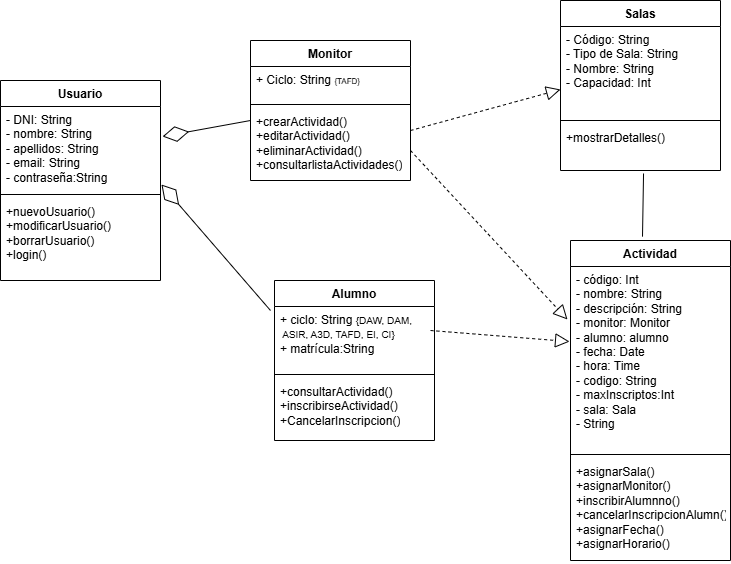

The diagram above was exported from draw.io. Its source (the exported page's mxGraphModel, read from the mxfile embedded in the PNG):
<mxGraphModel dx="1665" dy="-272" grid="1" gridSize="10" guides="1" tooltips="1" connect="1" arrows="1" fold="1" page="1" pageScale="1" pageWidth="827" pageHeight="1169" math="0" shadow="0">
  <root>
    <mxCell id="0" />
    <mxCell id="1" parent="0" />
    <mxCell id="P5yGIlWBxsoXfQ-dstUx-14" value="Usuario" style="swimlane;fontStyle=1;align=center;verticalAlign=top;childLayout=stackLayout;horizontal=1;startSize=26;horizontalStack=0;resizeParent=1;resizeParentMax=0;resizeLast=0;collapsible=1;marginBottom=0;whiteSpace=wrap;html=1;" parent="1" vertex="1">
      <mxGeometry x="60" y="1530" width="160" height="200" as="geometry" />
    </mxCell>
    <mxCell id="P5yGIlWBxsoXfQ-dstUx-15" value="&lt;div&gt;- DNI: String&lt;/div&gt;&lt;div&gt;- nombre: String&lt;/div&gt;&lt;div&gt;- apellidos: String&lt;/div&gt;&lt;div&gt;- email: String&lt;/div&gt;&lt;div&gt;&lt;span style=&quot;background-color: transparent; color: light-dark(rgb(0, 0, 0), rgb(255, 255, 255));&quot;&gt;- contraseña:String&lt;/span&gt;&lt;/div&gt;&lt;div&gt;&lt;br&gt;&lt;div&gt;&lt;br&gt;&lt;/div&gt;&lt;div&gt;&lt;br&gt;&lt;/div&gt;&lt;/div&gt;" style="text;strokeColor=none;fillColor=none;align=left;verticalAlign=top;spacingLeft=4;spacingRight=4;overflow=hidden;rotatable=0;points=[[0,0.5],[1,0.5]];portConstraint=eastwest;whiteSpace=wrap;html=1;" parent="P5yGIlWBxsoXfQ-dstUx-14" vertex="1">
      <mxGeometry y="26" width="160" height="84" as="geometry" />
    </mxCell>
    <mxCell id="P5yGIlWBxsoXfQ-dstUx-16" value="" style="line;strokeWidth=1;fillColor=none;align=left;verticalAlign=middle;spacingTop=-1;spacingLeft=3;spacingRight=3;rotatable=0;labelPosition=right;points=[];portConstraint=eastwest;strokeColor=inherit;" parent="P5yGIlWBxsoXfQ-dstUx-14" vertex="1">
      <mxGeometry y="110" width="160" height="8" as="geometry" />
    </mxCell>
    <mxCell id="P5yGIlWBxsoXfQ-dstUx-17" value="+nuevoUsuario()&lt;div&gt;+modificarUsuario()&lt;div&gt;+borrarUsuario()&lt;/div&gt;&lt;/div&gt;&lt;div&gt;+login()&lt;/div&gt;" style="text;strokeColor=none;fillColor=none;align=left;verticalAlign=top;spacingLeft=4;spacingRight=4;overflow=hidden;rotatable=0;points=[[0,0.5],[1,0.5]];portConstraint=eastwest;whiteSpace=wrap;html=1;" parent="P5yGIlWBxsoXfQ-dstUx-14" vertex="1">
      <mxGeometry y="118" width="160" height="82" as="geometry" />
    </mxCell>
    <mxCell id="P5yGIlWBxsoXfQ-dstUx-19" value="Salas" style="swimlane;fontStyle=1;align=center;verticalAlign=top;childLayout=stackLayout;horizontal=1;startSize=26;horizontalStack=0;resizeParent=1;resizeParentMax=0;resizeLast=0;collapsible=1;marginBottom=0;whiteSpace=wrap;html=1;" parent="1" vertex="1">
      <mxGeometry x="620" y="1450" width="160" height="170" as="geometry" />
    </mxCell>
    <mxCell id="P5yGIlWBxsoXfQ-dstUx-20" value="&lt;div&gt;&lt;span style=&quot;background-color: transparent; color: light-dark(rgb(0, 0, 0), rgb(255, 255, 255));&quot;&gt;- Código: String&lt;/span&gt;&lt;/div&gt;&lt;div&gt;- Tipo de Sala: String&lt;/div&gt;&lt;div&gt;- Nombre: String&lt;/div&gt;&lt;div&gt;- Capacidad: Int&lt;/div&gt;&lt;div&gt;&lt;br&gt;&lt;/div&gt;&lt;div&gt;&lt;div&gt;&lt;br&gt;&lt;/div&gt;&lt;div&gt;&lt;br&gt;&lt;/div&gt;&lt;/div&gt;" style="text;strokeColor=none;fillColor=none;align=left;verticalAlign=top;spacingLeft=4;spacingRight=4;overflow=hidden;rotatable=0;points=[[0,0.5],[1,0.5]];portConstraint=eastwest;whiteSpace=wrap;html=1;" parent="P5yGIlWBxsoXfQ-dstUx-19" vertex="1">
      <mxGeometry y="26" width="160" height="90" as="geometry" />
    </mxCell>
    <mxCell id="P5yGIlWBxsoXfQ-dstUx-21" value="" style="line;strokeWidth=1;fillColor=none;align=left;verticalAlign=middle;spacingTop=-1;spacingLeft=3;spacingRight=3;rotatable=0;labelPosition=right;points=[];portConstraint=eastwest;strokeColor=inherit;" parent="P5yGIlWBxsoXfQ-dstUx-19" vertex="1">
      <mxGeometry y="116" width="160" height="8" as="geometry" />
    </mxCell>
    <mxCell id="P5yGIlWBxsoXfQ-dstUx-22" value="+mostrarDetalles()&lt;div&gt;&lt;br&gt;&lt;div&gt;&lt;div&gt;&lt;br&gt;&lt;div&gt;&lt;br&gt;&lt;/div&gt;&lt;/div&gt;&lt;/div&gt;&lt;/div&gt;" style="text;strokeColor=none;fillColor=none;align=left;verticalAlign=top;spacingLeft=4;spacingRight=4;overflow=hidden;rotatable=0;points=[[0,0.5],[1,0.5]];portConstraint=eastwest;whiteSpace=wrap;html=1;" parent="P5yGIlWBxsoXfQ-dstUx-19" vertex="1">
      <mxGeometry y="124" width="160" height="46" as="geometry" />
    </mxCell>
    <mxCell id="P5yGIlWBxsoXfQ-dstUx-27" value="Actividad" style="swimlane;fontStyle=1;align=center;verticalAlign=top;childLayout=stackLayout;horizontal=1;startSize=26;horizontalStack=0;resizeParent=1;resizeParentMax=0;resizeLast=0;collapsible=1;marginBottom=0;whiteSpace=wrap;html=1;" parent="1" vertex="1">
      <mxGeometry x="630" y="1690" width="160" height="320" as="geometry" />
    </mxCell>
    <mxCell id="P5yGIlWBxsoXfQ-dstUx-28" value="&lt;div&gt;&lt;div&gt;- código: Int&lt;/div&gt;&lt;div&gt;- nombre: String&lt;/div&gt;&lt;div&gt;&lt;span style=&quot;background-color: transparent; color: light-dark(rgb(0, 0, 0), rgb(255, 255, 255));&quot;&gt;- descripción: String&lt;/span&gt;&lt;/div&gt;&lt;/div&gt;&lt;div&gt;- monitor: Monitor&lt;/div&gt;&lt;div&gt;- alumno: alumno&lt;/div&gt;&lt;div&gt;- fecha: Date&lt;/div&gt;&lt;div&gt;- hora: Time&lt;/div&gt;&lt;div&gt;- codigo: String&lt;/div&gt;&lt;div&gt;- maxInscriptos:Int&lt;/div&gt;&lt;div&gt;- sala: Sala&lt;/div&gt;&lt;div&gt;- String&lt;/div&gt;&lt;div&gt;&lt;br&gt;&lt;/div&gt;&lt;div&gt;&lt;br&gt;&lt;/div&gt;&lt;div&gt;&lt;div&gt;&lt;br&gt;&lt;/div&gt;&lt;div&gt;&lt;br&gt;&lt;/div&gt;&lt;/div&gt;" style="text;strokeColor=none;fillColor=none;align=left;verticalAlign=top;spacingLeft=4;spacingRight=4;overflow=hidden;rotatable=0;points=[[0,0.5],[1,0.5]];portConstraint=eastwest;whiteSpace=wrap;html=1;" parent="P5yGIlWBxsoXfQ-dstUx-27" vertex="1">
      <mxGeometry y="26" width="160" height="184" as="geometry" />
    </mxCell>
    <mxCell id="P5yGIlWBxsoXfQ-dstUx-29" value="" style="line;strokeWidth=1;fillColor=none;align=left;verticalAlign=middle;spacingTop=-1;spacingLeft=3;spacingRight=3;rotatable=0;labelPosition=right;points=[];portConstraint=eastwest;strokeColor=inherit;" parent="P5yGIlWBxsoXfQ-dstUx-27" vertex="1">
      <mxGeometry y="210" width="160" height="8" as="geometry" />
    </mxCell>
    <mxCell id="P5yGIlWBxsoXfQ-dstUx-30" value="+asignarSala()&lt;div&gt;+asignarMonitor()&lt;div&gt;+inscribirAlumnno()&lt;/div&gt;&lt;/div&gt;&lt;div&gt;+cancelarInscripcionAlumn()&lt;/div&gt;&lt;div&gt;+asignarFecha&lt;span style=&quot;background-color: transparent; color: light-dark(rgb(0, 0, 0), rgb(255, 255, 255));&quot;&gt;()&lt;/span&gt;&lt;/div&gt;&lt;div&gt;+asignarHorario&lt;span style=&quot;color: light-dark(rgb(0, 0, 0), rgb(255, 255, 255)); background-color: transparent;&quot;&gt;()&lt;/span&gt;&lt;span style=&quot;background-color: transparent; color: light-dark(rgb(0, 0, 0), rgb(255, 255, 255));&quot;&gt;&lt;/span&gt;&lt;/div&gt;" style="text;strokeColor=none;fillColor=none;align=left;verticalAlign=top;spacingLeft=4;spacingRight=4;overflow=hidden;rotatable=0;points=[[0,0.5],[1,0.5]];portConstraint=eastwest;whiteSpace=wrap;html=1;" parent="P5yGIlWBxsoXfQ-dstUx-27" vertex="1">
      <mxGeometry y="218" width="160" height="102" as="geometry" />
    </mxCell>
    <mxCell id="i2VNaiQbay-w1XPkbWnX-1" value="Alumno" style="swimlane;fontStyle=1;align=center;verticalAlign=top;childLayout=stackLayout;horizontal=1;startSize=26;horizontalStack=0;resizeParent=1;resizeParentMax=0;resizeLast=0;collapsible=1;marginBottom=0;whiteSpace=wrap;html=1;" parent="1" vertex="1">
      <mxGeometry x="334" y="1730" width="160" height="160" as="geometry" />
    </mxCell>
    <mxCell id="i2VNaiQbay-w1XPkbWnX-2" value="&lt;div&gt;&lt;div&gt;+ ciclo: String&amp;nbsp;&lt;font style=&quot;font-size: 10px;&quot;&gt;&lt;span style=&quot;background-color: transparent; color: light-dark(rgb(0, 0, 0), rgb(255, 255, 255));&quot;&gt;{DAW, &lt;/span&gt;&lt;span style=&quot;background-color: transparent; color: light-dark(rgb(0, 0, 0), rgb(255, 255, 255));&quot;&gt;DAM,&amp;nbsp; &amp;nbsp; &amp;nbsp;&lt;/span&gt;&lt;span style=&quot;background-color: transparent; color: light-dark(rgb(0, 0, 0), rgb(255, 255, 255));&quot;&gt;ASIR, &lt;/span&gt;&lt;span style=&quot;background-color: transparent; color: light-dark(rgb(0, 0, 0), rgb(255, 255, 255));&quot;&gt;A3D, &lt;/span&gt;&lt;span style=&quot;background-color: transparent; color: light-dark(rgb(0, 0, 0), rgb(255, 255, 255));&quot;&gt;TAFD, &lt;/span&gt;&lt;span style=&quot;background-color: transparent; color: light-dark(rgb(0, 0, 0), rgb(255, 255, 255));&quot;&gt;EI, &lt;/span&gt;&lt;span style=&quot;background-color: transparent; color: light-dark(rgb(0, 0, 0), rgb(255, 255, 255));&quot;&gt;CI}&lt;/span&gt;&lt;/font&gt;&lt;/div&gt;&lt;div&gt;+ matrícula:String&lt;/div&gt;&lt;/div&gt;&lt;div&gt;&lt;br&gt;&lt;div&gt;&lt;br&gt;&lt;/div&gt;&lt;div&gt;&lt;br&gt;&lt;/div&gt;&lt;/div&gt;" style="text;strokeColor=none;fillColor=none;align=left;verticalAlign=top;spacingLeft=4;spacingRight=4;overflow=hidden;rotatable=0;points=[[0,0.5],[1,0.5]];portConstraint=eastwest;whiteSpace=wrap;html=1;" parent="i2VNaiQbay-w1XPkbWnX-1" vertex="1">
      <mxGeometry y="26" width="160" height="64" as="geometry" />
    </mxCell>
    <mxCell id="i2VNaiQbay-w1XPkbWnX-3" value="" style="line;strokeWidth=1;fillColor=none;align=left;verticalAlign=middle;spacingTop=-1;spacingLeft=3;spacingRight=3;rotatable=0;labelPosition=right;points=[];portConstraint=eastwest;strokeColor=inherit;" parent="i2VNaiQbay-w1XPkbWnX-1" vertex="1">
      <mxGeometry y="90" width="160" height="8" as="geometry" />
    </mxCell>
    <mxCell id="i2VNaiQbay-w1XPkbWnX-4" value="+consultarActividad()&lt;div&gt;+inscribirseActividad()&lt;div&gt;+CancelarInscripcion()&lt;/div&gt;&lt;/div&gt;" style="text;strokeColor=none;fillColor=none;align=left;verticalAlign=top;spacingLeft=4;spacingRight=4;overflow=hidden;rotatable=0;points=[[0,0.5],[1,0.5]];portConstraint=eastwest;whiteSpace=wrap;html=1;" parent="i2VNaiQbay-w1XPkbWnX-1" vertex="1">
      <mxGeometry y="98" width="160" height="62" as="geometry" />
    </mxCell>
    <mxCell id="i2VNaiQbay-w1XPkbWnX-8" value="Monitor" style="swimlane;fontStyle=1;align=center;verticalAlign=top;childLayout=stackLayout;horizontal=1;startSize=26;horizontalStack=0;resizeParent=1;resizeParentMax=0;resizeLast=0;collapsible=1;marginBottom=0;whiteSpace=wrap;html=1;" parent="1" vertex="1">
      <mxGeometry x="310" y="1490" width="160" height="140" as="geometry" />
    </mxCell>
    <mxCell id="i2VNaiQbay-w1XPkbWnX-9" value="&lt;div&gt;&lt;div&gt;+ Ciclo: String &lt;font style=&quot;font-size: 8px;&quot;&gt;{TAFD}&lt;/font&gt;&lt;/div&gt;&lt;div&gt;&lt;br&gt;&lt;/div&gt;&lt;/div&gt;&lt;div&gt;&lt;div&gt;&lt;br&gt;&lt;/div&gt;&lt;div&gt;&lt;br&gt;&lt;/div&gt;&lt;/div&gt;" style="text;strokeColor=none;fillColor=none;align=left;verticalAlign=top;spacingLeft=4;spacingRight=4;overflow=hidden;rotatable=0;points=[[0,0.5],[1,0.5]];portConstraint=eastwest;whiteSpace=wrap;html=1;" parent="i2VNaiQbay-w1XPkbWnX-8" vertex="1">
      <mxGeometry y="26" width="160" height="34" as="geometry" />
    </mxCell>
    <mxCell id="i2VNaiQbay-w1XPkbWnX-10" value="" style="line;strokeWidth=1;fillColor=none;align=left;verticalAlign=middle;spacingTop=-1;spacingLeft=3;spacingRight=3;rotatable=0;labelPosition=right;points=[];portConstraint=eastwest;strokeColor=inherit;" parent="i2VNaiQbay-w1XPkbWnX-8" vertex="1">
      <mxGeometry y="60" width="160" height="8" as="geometry" />
    </mxCell>
    <mxCell id="i2VNaiQbay-w1XPkbWnX-47" value="" style="endArrow=diamondThin;endFill=0;endSize=24;html=1;rounded=0;entryX=1.013;entryY=0.357;entryDx=0;entryDy=0;entryPerimeter=0;" parent="i2VNaiQbay-w1XPkbWnX-8" target="P5yGIlWBxsoXfQ-dstUx-15" edge="1">
      <mxGeometry width="160" relative="1" as="geometry">
        <mxPoint y="80" as="sourcePoint" />
        <mxPoint x="160" y="80" as="targetPoint" />
      </mxGeometry>
    </mxCell>
    <mxCell id="i2VNaiQbay-w1XPkbWnX-11" value="+crearActividad()&lt;div&gt;+editarActividad()&lt;div&gt;+eliminarActividad()&lt;/div&gt;&lt;/div&gt;&lt;div&gt;+consultarlistaActividades()&lt;/div&gt;" style="text;strokeColor=none;fillColor=none;align=left;verticalAlign=top;spacingLeft=4;spacingRight=4;overflow=hidden;rotatable=0;points=[[0,0.5],[1,0.5]];portConstraint=eastwest;whiteSpace=wrap;html=1;" parent="i2VNaiQbay-w1XPkbWnX-8" vertex="1">
      <mxGeometry y="68" width="160" height="72" as="geometry" />
    </mxCell>
    <mxCell id="i2VNaiQbay-w1XPkbWnX-29" value="" style="endArrow=block;dashed=1;endFill=0;endSize=12;html=1;rounded=0;entryX=-0.006;entryY=0.408;entryDx=0;entryDy=0;entryPerimeter=0;" parent="1" target="P5yGIlWBxsoXfQ-dstUx-28" edge="1">
      <mxGeometry width="160" relative="1" as="geometry">
        <mxPoint x="490" y="1780" as="sourcePoint" />
        <mxPoint x="680" y="1781" as="targetPoint" />
      </mxGeometry>
    </mxCell>
    <mxCell id="i2VNaiQbay-w1XPkbWnX-30" value="" style="endArrow=block;dashed=1;endFill=0;endSize=12;html=1;rounded=0;entryX=0;entryY=0.7;entryDx=0;entryDy=0;entryPerimeter=0;" parent="1" target="P5yGIlWBxsoXfQ-dstUx-20" edge="1">
      <mxGeometry width="160" relative="1" as="geometry">
        <mxPoint x="470" y="1580" as="sourcePoint" />
        <mxPoint x="630" y="1580" as="targetPoint" />
      </mxGeometry>
    </mxCell>
    <mxCell id="i2VNaiQbay-w1XPkbWnX-31" value="" style="endArrow=block;dashed=1;endFill=0;endSize=12;html=1;rounded=0;entryX=-0.019;entryY=0.288;entryDx=0;entryDy=0;entryPerimeter=0;" parent="1" target="P5yGIlWBxsoXfQ-dstUx-28" edge="1">
      <mxGeometry width="160" relative="1" as="geometry">
        <mxPoint x="470" y="1600" as="sourcePoint" />
        <mxPoint x="630" y="1600" as="targetPoint" />
      </mxGeometry>
    </mxCell>
    <mxCell id="i2VNaiQbay-w1XPkbWnX-33" value="" style="endArrow=none;html=1;rounded=0;entryX=0.519;entryY=1.065;entryDx=0;entryDy=0;entryPerimeter=0;exitX=0.45;exitY=-0.012;exitDx=0;exitDy=0;exitPerimeter=0;" parent="1" source="P5yGIlWBxsoXfQ-dstUx-27" target="P5yGIlWBxsoXfQ-dstUx-22" edge="1">
      <mxGeometry width="50" height="50" relative="1" as="geometry">
        <mxPoint x="730" y="1670" as="sourcePoint" />
        <mxPoint x="780" y="1620" as="targetPoint" />
      </mxGeometry>
    </mxCell>
    <mxCell id="i2VNaiQbay-w1XPkbWnX-39" value="" style="endArrow=diamondThin;endFill=0;endSize=24;html=1;rounded=0;entryX=1.006;entryY=0.929;entryDx=0;entryDy=0;entryPerimeter=0;" parent="1" target="P5yGIlWBxsoXfQ-dstUx-15" edge="1">
      <mxGeometry width="160" relative="1" as="geometry">
        <mxPoint x="330" y="1760" as="sourcePoint" />
        <mxPoint x="490" y="1760" as="targetPoint" />
      </mxGeometry>
    </mxCell>
  </root>
</mxGraphModel>